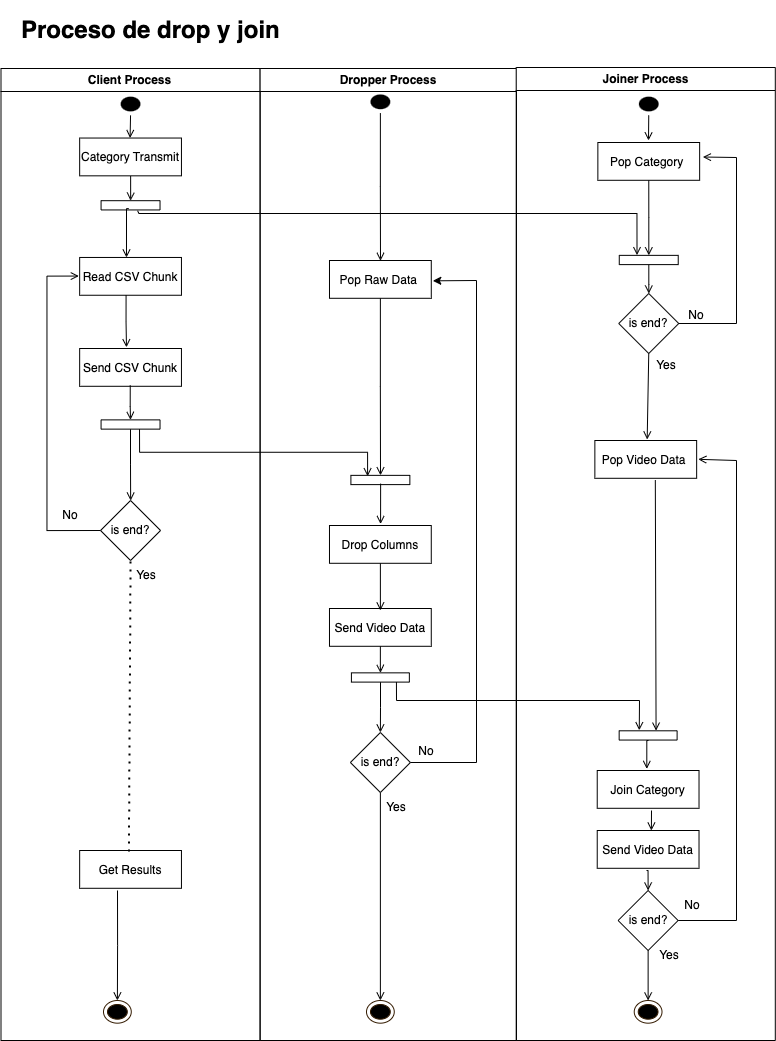

The diagram above was exported from draw.io. Its source (the exported page's mxGraphModel, read from the mxfile embedded in the PNG):
<mxGraphModel dx="1566" dy="925" grid="1" gridSize="10" guides="1" tooltips="1" connect="1" arrows="1" fold="1" page="1" pageScale="1" pageWidth="1169" pageHeight="826" background="none" math="0" shadow="0">
  <root>
    <mxCell id="0" />
    <mxCell id="1" parent="0" />
    <mxCell id="2Opps8P-ouFrc2cnPuad-141" value="&lt;h1&gt;Proceso de drop y join&amp;nbsp;&lt;/h1&gt;" style="text;html=1;strokeColor=none;fillColor=none;spacing=5;spacingTop=-20;whiteSpace=wrap;overflow=hidden;rounded=0;container=0;" parent="1" vertex="1">
      <mxGeometry x="180" y="70" width="320" height="120" as="geometry" />
    </mxCell>
    <mxCell id="kfKIKk-zad8TxFa9luBe-34" value="" style="edgeStyle=orthogonalEdgeStyle;rounded=0;orthogonalLoop=1;jettySize=auto;html=1;endArrow=open;endFill=0;exitX=0.5;exitY=1;exitDx=0;exitDy=0;" edge="1" parent="1" source="kfKIKk-zad8TxFa9luBe-20">
      <mxGeometry relative="1" as="geometry">
        <mxPoint x="304.13043478260863" y="245.32908704883243" as="sourcePoint" />
        <mxPoint x="812" y="200" as="targetPoint" />
      </mxGeometry>
    </mxCell>
    <mxCell id="2" value="Client Process" style="swimlane;whiteSpace=wrap;container=0;" parent="1" vertex="1">
      <mxGeometry x="164.5" y="128" width="259.1" height="972" as="geometry" />
    </mxCell>
    <mxCell id="2Opps8P-ouFrc2cnPuad-68" value="" style="ellipse;shape=endState;fillColor=#000000;strokeColor=#331A00;container=0;" parent="2" vertex="1">
      <mxGeometry x="102.50964285714292" y="931.998067940552" width="27.76071428571429" height="22.67515923566879" as="geometry" />
    </mxCell>
    <mxCell id="2Opps8P-ouFrc2cnPuad-135" value="Get Results" style="container=0;" parent="2" vertex="1">
      <mxGeometry x="78.65535714285718" y="782.0009766454352" width="101.78928571428573" height="37.79193205944799" as="geometry" />
    </mxCell>
    <mxCell id="kfKIKk-zad8TxFa9luBe-65" value="Yes" style="text;html=1;strokeColor=none;fillColor=none;align=center;verticalAlign=middle;whiteSpace=wrap;rounded=0;" vertex="1" parent="2">
      <mxGeometry x="115.5" y="492" width="60" height="30" as="geometry" />
    </mxCell>
    <mxCell id="3" value="Dropper Process" style="swimlane;whiteSpace=wrap;container=0;" parent="1" vertex="1">
      <mxGeometry x="423.6" y="128" width="256.4" height="972" as="geometry" />
    </mxCell>
    <mxCell id="kfKIKk-zad8TxFa9luBe-91" value="" style="edgeStyle=orthogonalEdgeStyle;rounded=0;orthogonalLoop=1;jettySize=auto;html=1;endArrow=open;endFill=0;" edge="1" parent="3" source="kfKIKk-zad8TxFa9luBe-68" target="kfKIKk-zad8TxFa9luBe-90">
      <mxGeometry relative="1" as="geometry" />
    </mxCell>
    <mxCell id="kfKIKk-zad8TxFa9luBe-68" value="is end?" style="rhombus;whiteSpace=wrap;html=1;container=0;" vertex="1" parent="3">
      <mxGeometry x="90.27999999999997" y="664" width="60" height="60" as="geometry" />
    </mxCell>
    <mxCell id="kfKIKk-zad8TxFa9luBe-72" value="" style="edgeStyle=orthogonalEdgeStyle;rounded=0;orthogonalLoop=1;jettySize=auto;html=1;endArrow=open;endFill=0;" edge="1" parent="3" source="kfKIKk-zad8TxFa9luBe-69" target="kfKIKk-zad8TxFa9luBe-70">
      <mxGeometry relative="1" as="geometry" />
    </mxCell>
    <mxCell id="kfKIKk-zad8TxFa9luBe-69" value="Send Video Data" style="container=0;" vertex="1" parent="3">
      <mxGeometry x="69.38303571428571" y="540.0016560509555" width="101.78928571428573" height="37.79193205944799" as="geometry" />
    </mxCell>
    <mxCell id="kfKIKk-zad8TxFa9luBe-87" value="" style="edgeStyle=orthogonalEdgeStyle;rounded=0;orthogonalLoop=1;jettySize=auto;html=1;endArrow=open;endFill=0;entryX=0.5;entryY=0;entryDx=0;entryDy=0;" edge="1" parent="3" source="kfKIKk-zad8TxFa9luBe-70" target="kfKIKk-zad8TxFa9luBe-68">
      <mxGeometry relative="1" as="geometry" />
    </mxCell>
    <mxCell id="kfKIKk-zad8TxFa9luBe-70" value="" style="html=1;points=[];perimeter=orthogonalPerimeter;rotation=-90;container=0;" vertex="1" parent="3">
      <mxGeometry x="115.65" y="580" width="9.25" height="57.95" as="geometry" />
    </mxCell>
    <mxCell id="kfKIKk-zad8TxFa9luBe-81" value="No" style="text;html=1;strokeColor=none;fillColor=none;align=center;verticalAlign=middle;whiteSpace=wrap;rounded=0;container=0;" vertex="1" parent="3">
      <mxGeometry x="136.39999999999998" y="668" width="60" height="30" as="geometry" />
    </mxCell>
    <mxCell id="kfKIKk-zad8TxFa9luBe-90" value="" style="ellipse;shape=endState;fillColor=#000000;strokeColor=#331A00;container=0;" vertex="1" parent="3">
      <mxGeometry x="106.39964285714291" y="931.998067940552" width="27.76071428571429" height="22.67515923566879" as="geometry" />
    </mxCell>
    <mxCell id="kfKIKk-zad8TxFa9luBe-127" value="Yes" style="text;html=1;strokeColor=none;fillColor=none;align=center;verticalAlign=middle;whiteSpace=wrap;rounded=0;container=0;" vertex="1" parent="3">
      <mxGeometry x="106.39999999999998" y="724" width="60" height="30" as="geometry" />
    </mxCell>
    <mxCell id="4" value="Joiner Process" style="swimlane;whiteSpace=wrap;container=0;" parent="1" vertex="1">
      <mxGeometry x="679.7" y="127" width="259.1" height="973" as="geometry" />
    </mxCell>
    <mxCell id="kfKIKk-zad8TxFa9luBe-74" value="" style="html=1;points=[];perimeter=orthogonalPerimeter;rotation=-90;container=0;" vertex="1" parent="4">
      <mxGeometry x="127.29999999999995" y="638.95" width="9.25" height="57.95" as="geometry" />
    </mxCell>
    <mxCell id="kfKIKk-zad8TxFa9luBe-75" value="Join Category" style="container=0;" vertex="1" parent="4">
      <mxGeometry x="81.02535714285716" y="702.9996602972399" width="101.78928571428573" height="37.79193205944799" as="geometry" />
    </mxCell>
    <mxCell id="kfKIKk-zad8TxFa9luBe-42" value="Pop Video Data " style="container=0;" vertex="1" parent="4">
      <mxGeometry x="78.65535714285716" y="372.99966029723987" width="101.78928571428573" height="37.79193205944799" as="geometry" />
    </mxCell>
    <mxCell id="kfKIKk-zad8TxFa9luBe-88" value="" style="endArrow=open;html=1;rounded=0;entryX=1.015;entryY=0.637;entryDx=0;entryDy=0;entryPerimeter=0;endFill=0;exitX=0.594;exitY=1.047;exitDx=0;exitDy=0;exitPerimeter=0;" edge="1" parent="4" source="kfKIKk-zad8TxFa9luBe-42" target="kfKIKk-zad8TxFa9luBe-74">
      <mxGeometry width="50" height="50" relative="1" as="geometry">
        <mxPoint x="140.29999999999995" y="513" as="sourcePoint" />
        <mxPoint x="143.97505" y="482.01707006369406" as="targetPoint" />
      </mxGeometry>
    </mxCell>
    <mxCell id="kfKIKk-zad8TxFa9luBe-97" value="Send Video Data" style="container=0;" vertex="1" parent="4">
      <mxGeometry x="81.03303571428569" y="763.0016560509555" width="101.78928571428573" height="37.79193205944799" as="geometry" />
    </mxCell>
    <mxCell id="kfKIKk-zad8TxFa9luBe-107" value="is end?" style="rhombus;whiteSpace=wrap;html=1;container=0;" vertex="1" parent="4">
      <mxGeometry x="101.92999999999995" y="823" width="60" height="60" as="geometry" />
    </mxCell>
    <mxCell id="kfKIKk-zad8TxFa9luBe-117" value="" style="ellipse;shape=endState;fillColor=#000000;strokeColor=#331A00;container=0;" vertex="1" parent="4">
      <mxGeometry x="118.0396428571429" y="932.998067940552" width="27.76071428571429" height="22.67515923566879" as="geometry" />
    </mxCell>
    <mxCell id="kfKIKk-zad8TxFa9luBe-120" value="" style="endArrow=open;html=1;rounded=0;exitX=1;exitY=0.5;exitDx=0;exitDy=0;entryX=1.016;entryY=0.498;entryDx=0;entryDy=0;entryPerimeter=0;endFill=0;" edge="1" parent="4" source="kfKIKk-zad8TxFa9luBe-107" target="kfKIKk-zad8TxFa9luBe-42">
      <mxGeometry width="50" height="50" relative="1" as="geometry">
        <mxPoint x="210.29999999999995" y="803" as="sourcePoint" />
        <mxPoint x="260.29999999999995" y="753" as="targetPoint" />
        <Array as="points">
          <mxPoint x="220.29999999999995" y="853" />
          <mxPoint x="220.29999999999995" y="393" />
        </Array>
      </mxGeometry>
    </mxCell>
    <mxCell id="kfKIKk-zad8TxFa9luBe-124" value="" style="edgeStyle=orthogonalEdgeStyle;rounded=0;orthogonalLoop=1;jettySize=auto;html=1;endArrow=open;endFill=0;entryX=0.5;entryY=0;entryDx=0;entryDy=0;exitX=0.5;exitY=1;exitDx=0;exitDy=0;" edge="1" parent="4" source="kfKIKk-zad8TxFa9luBe-107" target="kfKIKk-zad8TxFa9luBe-117">
      <mxGeometry relative="1" as="geometry">
        <mxPoint x="155.29999999999995" y="763" as="sourcePoint" />
        <mxPoint x="155.18493571428553" y="783.0772399150744" as="targetPoint" />
      </mxGeometry>
    </mxCell>
    <mxCell id="kfKIKk-zad8TxFa9luBe-125" value="No" style="text;html=1;strokeColor=none;fillColor=none;align=center;verticalAlign=middle;whiteSpace=wrap;rounded=0;container=0;" vertex="1" parent="4">
      <mxGeometry x="145.79999999999995" y="823" width="60" height="30" as="geometry" />
    </mxCell>
    <mxCell id="kfKIKk-zad8TxFa9luBe-126" value="Yes" style="text;html=1;strokeColor=none;fillColor=none;align=center;verticalAlign=middle;whiteSpace=wrap;rounded=0;container=0;" vertex="1" parent="4">
      <mxGeometry x="122.81999999999994" y="873" width="60" height="30" as="geometry" />
    </mxCell>
    <mxCell id="kfKIKk-zad8TxFa9luBe-128" value="Yes" style="text;html=1;strokeColor=none;fillColor=none;align=center;verticalAlign=middle;whiteSpace=wrap;rounded=0;container=0;" vertex="1" parent="4">
      <mxGeometry x="120.43999999999994" y="283" width="60" height="30" as="geometry" />
    </mxCell>
    <mxCell id="2Opps8P-ouFrc2cnPuad-84" value="" style="edgeStyle=orthogonalEdgeStyle;rounded=0;orthogonalLoop=1;jettySize=auto;html=1;endArrow=open;endFill=0;exitX=0.5;exitY=1;exitDx=0;exitDy=0;" parent="1" source="2Opps8P-ouFrc2cnPuad-82" edge="1">
      <mxGeometry relative="1" as="geometry">
        <mxPoint x="303.30357142857144" y="223.9915074309979" as="sourcePoint" />
        <mxPoint x="293.58732142857144" y="197.5371549893843" as="targetPoint" />
      </mxGeometry>
    </mxCell>
    <mxCell id="2Opps8P-ouFrc2cnPuad-85" value="" style="edgeStyle=orthogonalEdgeStyle;rounded=0;orthogonalLoop=1;jettySize=auto;html=1;endArrow=open;endFill=0;exitX=-0.082;exitY=0.619;exitDx=0;exitDy=0;exitPerimeter=0;entryX=1.024;entryY=0.301;entryDx=0;entryDy=0;entryPerimeter=0;" parent="1" source="2Opps8P-ouFrc2cnPuad-73" target="kfKIKk-zad8TxFa9luBe-22" edge="1">
      <mxGeometry relative="1" as="geometry">
        <mxPoint x="303.30357142857144" y="182.4203821656051" as="sourcePoint" />
        <mxPoint x="800" y="310" as="targetPoint" />
        <Array as="points">
          <mxPoint x="302.5" y="270" />
          <mxPoint x="302.5" y="273" />
          <mxPoint x="800.5" y="273" />
        </Array>
      </mxGeometry>
    </mxCell>
    <mxCell id="kfKIKk-zad8TxFa9luBe-49" value="" style="edgeStyle=orthogonalEdgeStyle;rounded=0;orthogonalLoop=1;jettySize=auto;html=1;endArrow=open;endFill=0;exitX=0.091;exitY=0.652;exitDx=0;exitDy=0;exitPerimeter=0;entryX=0.896;entryY=0.283;entryDx=0;entryDy=0;entryPerimeter=0;" edge="1" parent="1" source="kfKIKk-zad8TxFa9luBe-44" target="kfKIKk-zad8TxFa9luBe-40">
      <mxGeometry relative="1" as="geometry">
        <mxPoint x="333.7446321428572" y="484.9223779193205" as="sourcePoint" />
        <mxPoint x="530" y="530" as="targetPoint" />
      </mxGeometry>
    </mxCell>
    <mxCell id="2Opps8P-ouFrc2cnPuad-76" value="" style="edgeStyle=orthogonalEdgeStyle;rounded=0;orthogonalLoop=1;jettySize=auto;html=1;endArrow=open;endFill=0;" parent="1" target="2Opps8P-ouFrc2cnPuad-73" edge="1">
      <mxGeometry relative="1" as="geometry">
        <mxPoint x="294.13043478260875" y="235.32908704883243" as="sourcePoint" />
      </mxGeometry>
    </mxCell>
    <mxCell id="2Opps8P-ouFrc2cnPuad-73" value="" style="html=1;points=[];perimeter=orthogonalPerimeter;rotation=-90;container=0;" parent="1" vertex="1">
      <mxGeometry x="289.4232142857143" y="235.32908704883226" width="9.25357142857143" height="58.955414012738856" as="geometry" />
    </mxCell>
    <mxCell id="2Opps8P-ouFrc2cnPuad-77" value="Read CSV Chunk" style="container=0;" parent="1" vertex="1">
      <mxGeometry x="243.15535714285716" y="316.9596602972399" width="101.78928571428573" height="37.79193205944799" as="geometry" />
    </mxCell>
    <mxCell id="2Opps8P-ouFrc2cnPuad-81" value="" style="edgeStyle=orthogonalEdgeStyle;rounded=0;orthogonalLoop=1;jettySize=auto;html=1;endArrow=open;endFill=0;entryX=0.451;entryY=0.002;entryDx=0;entryDy=0;entryPerimeter=0;exitX=0.059;exitY=0.462;exitDx=0;exitDy=0;exitPerimeter=0;" parent="1" edge="1">
      <mxGeometry relative="1" as="geometry">
        <mxPoint x="292.2325985714284" y="268.1400424628449" as="sourcePoint" />
        <mxPoint x="289.98768214285707" y="317.03524416135895" as="targetPoint" />
        <Array as="points">
          <mxPoint x="289.8858928571429" y="267.8301486199575" />
        </Array>
      </mxGeometry>
    </mxCell>
    <mxCell id="2Opps8P-ouFrc2cnPuad-82" value="" style="ellipse;html=1;shape=endState;fillColor=#000000;strokeColor=none;container=0;" parent="1" vertex="1">
      <mxGeometry x="280.1696428571429" y="152.1868365180467" width="27.76071428571429" height="22.67515923566879" as="geometry" />
    </mxCell>
    <mxCell id="kfKIKk-zad8TxFa9luBe-18" value="Category Transmit" style="container=0;" vertex="1" parent="1">
      <mxGeometry x="243.15535714285716" y="197.53966029723992" width="101.78928571428573" height="37.79193205944799" as="geometry" />
    </mxCell>
    <mxCell id="kfKIKk-zad8TxFa9luBe-26" value="Send CSV Chunk" style="container=0;" vertex="1" parent="1">
      <mxGeometry x="243.15535714285716" y="407.9996602972399" width="101.78928571428573" height="37.79193205944799" as="geometry" />
    </mxCell>
    <mxCell id="kfKIKk-zad8TxFa9luBe-32" value="" style="edgeStyle=orthogonalEdgeStyle;rounded=0;orthogonalLoop=1;jettySize=auto;html=1;endArrow=open;endFill=0;entryX=0.46;entryY=-0.031;entryDx=0;entryDy=0;entryPerimeter=0;exitX=0.456;exitY=0.997;exitDx=0;exitDy=0;exitPerimeter=0;" edge="1" parent="1" source="2Opps8P-ouFrc2cnPuad-77" target="kfKIKk-zad8TxFa9luBe-26">
      <mxGeometry relative="1" as="geometry">
        <mxPoint x="304.13043478260875" y="245.32908704883243" as="sourcePoint" />
        <mxPoint x="304.06976744186056" y="270.18000834091583" as="targetPoint" />
      </mxGeometry>
    </mxCell>
    <mxCell id="kfKIKk-zad8TxFa9luBe-54" value="" style="edgeStyle=orthogonalEdgeStyle;rounded=0;orthogonalLoop=1;jettySize=auto;html=1;endArrow=open;endFill=0;" edge="1" parent="1" source="kfKIKk-zad8TxFa9luBe-44" target="kfKIKk-zad8TxFa9luBe-52">
      <mxGeometry relative="1" as="geometry" />
    </mxCell>
    <mxCell id="kfKIKk-zad8TxFa9luBe-44" value="" style="html=1;points=[];perimeter=orthogonalPerimeter;rotation=-90;container=0;" vertex="1" parent="1">
      <mxGeometry x="289.4232142857143" y="454.51908704883226" width="9.25357142857143" height="58.955414012738856" as="geometry" />
    </mxCell>
    <mxCell id="kfKIKk-zad8TxFa9luBe-45" value="" style="edgeStyle=orthogonalEdgeStyle;rounded=0;orthogonalLoop=1;jettySize=auto;html=1;endArrow=open;endFill=0;exitX=0.497;exitY=0.977;exitDx=0;exitDy=0;exitPerimeter=0;" edge="1" parent="1" source="kfKIKk-zad8TxFa9luBe-26" target="kfKIKk-zad8TxFa9luBe-44">
      <mxGeometry relative="1" as="geometry">
        <mxPoint x="304.13043478260875" y="245.32908704883243" as="sourcePoint" />
        <mxPoint x="304.07142857142867" y="270.18000834091595" as="targetPoint" />
      </mxGeometry>
    </mxCell>
    <mxCell id="kfKIKk-zad8TxFa9luBe-52" value="is end?" style="rhombus;whiteSpace=wrap;html=1;container=0;" vertex="1" parent="1">
      <mxGeometry x="264.04999999999995" y="560" width="60" height="60" as="geometry" />
    </mxCell>
    <mxCell id="kfKIKk-zad8TxFa9luBe-57" value="" style="edgeStyle=orthogonalEdgeStyle;rounded=0;orthogonalLoop=1;jettySize=auto;html=1;endArrow=open;endFill=0;exitX=0;exitY=0.5;exitDx=0;exitDy=0;entryX=-0.008;entryY=0.492;entryDx=0;entryDy=0;entryPerimeter=0;" edge="1" parent="1" source="kfKIKk-zad8TxFa9luBe-52" target="2Opps8P-ouFrc2cnPuad-77">
      <mxGeometry relative="1" as="geometry">
        <mxPoint x="304.13043478260875" y="245.32908704883243" as="sourcePoint" />
        <mxPoint x="304" y="270.18000834091595" as="targetPoint" />
        <Array as="points">
          <mxPoint x="210.5" y="590" />
          <mxPoint x="210.5" y="336" />
        </Array>
      </mxGeometry>
    </mxCell>
    <mxCell id="kfKIKk-zad8TxFa9luBe-58" value="No" style="text;html=1;strokeColor=none;fillColor=none;align=center;verticalAlign=middle;whiteSpace=wrap;rounded=0;container=0;" vertex="1" parent="1">
      <mxGeometry x="204.05" y="560" width="60" height="30" as="geometry" />
    </mxCell>
    <mxCell id="2Opps8P-ouFrc2cnPuad-139" value="" style="edgeStyle=orthogonalEdgeStyle;rounded=0;orthogonalLoop=1;jettySize=auto;html=1;endArrow=open;endFill=0;" parent="1" target="2Opps8P-ouFrc2cnPuad-68" edge="1">
      <mxGeometry relative="1" as="geometry">
        <mxPoint x="281" y="950" as="sourcePoint" />
      </mxGeometry>
    </mxCell>
    <mxCell id="kfKIKk-zad8TxFa9luBe-60" value="" style="edgeStyle=orthogonalEdgeStyle;rounded=0;orthogonalLoop=1;jettySize=auto;html=1;endArrow=open;endFill=0;" edge="1" parent="1" source="2Opps8P-ouFrc2cnPuad-41">
      <mxGeometry relative="1" as="geometry">
        <mxPoint x="543.8776785714285" y="670.0023214285716" as="targetPoint" />
      </mxGeometry>
    </mxCell>
    <mxCell id="2Opps8P-ouFrc2cnPuad-41" value="Drop Columns" style="container=0;" parent="1" vertex="1">
      <mxGeometry x="492.98303571428573" y="585.0016560509555" width="101.78928571428573" height="37.79193205944799" as="geometry" />
    </mxCell>
    <mxCell id="kfKIKk-zad8TxFa9luBe-19" value="" style="ellipse;html=1;shape=endState;fillColor=#000000;strokeColor=none;container=0;" vertex="1" parent="1">
      <mxGeometry x="529.9996428571429" y="149.9968365180467" width="27.76071428571429" height="22.67515923566879" as="geometry" />
    </mxCell>
    <mxCell id="kfKIKk-zad8TxFa9luBe-41" value="" style="edgeStyle=orthogonalEdgeStyle;rounded=0;orthogonalLoop=1;jettySize=auto;html=1;endArrow=open;endFill=0;" edge="1" parent="1" source="kfKIKk-zad8TxFa9luBe-35" target="kfKIKk-zad8TxFa9luBe-40">
      <mxGeometry relative="1" as="geometry" />
    </mxCell>
    <mxCell id="kfKIKk-zad8TxFa9luBe-35" value="Pop Raw Data " style="container=0;" vertex="1" parent="1">
      <mxGeometry x="492.9853571428572" y="319.9996602972399" width="101.78928571428573" height="37.79193205944799" as="geometry" />
    </mxCell>
    <mxCell id="kfKIKk-zad8TxFa9luBe-36" value="" style="edgeStyle=orthogonalEdgeStyle;rounded=0;orthogonalLoop=1;jettySize=auto;html=1;endArrow=open;endFill=0;exitX=0.5;exitY=1;exitDx=0;exitDy=0;entryX=0.501;entryY=0.009;entryDx=0;entryDy=0;entryPerimeter=0;" edge="1" parent="1" source="kfKIKk-zad8TxFa9luBe-19" target="kfKIKk-zad8TxFa9luBe-35">
      <mxGeometry relative="1" as="geometry">
        <mxPoint x="304.13043478260863" y="245.32908704883243" as="sourcePoint" />
        <mxPoint x="304.0666666666666" y="270.18000834091595" as="targetPoint" />
      </mxGeometry>
    </mxCell>
    <mxCell id="kfKIKk-zad8TxFa9luBe-40" value="" style="html=1;points=[];perimeter=orthogonalPerimeter;rotation=-90;container=0;" vertex="1" parent="1">
      <mxGeometry x="539.2532142857143" y="509.9990870488323" width="9.25357142857143" height="58.955414012738856" as="geometry" />
    </mxCell>
    <mxCell id="kfKIKk-zad8TxFa9luBe-51" value="" style="endArrow=open;html=1;rounded=0;exitX=0.109;exitY=0.504;exitDx=0;exitDy=0;exitPerimeter=0;entryX=0.502;entryY=-0.039;entryDx=0;entryDy=0;entryPerimeter=0;endFill=0;" edge="1" parent="1" source="kfKIKk-zad8TxFa9luBe-40" target="2Opps8P-ouFrc2cnPuad-41">
      <mxGeometry width="50" height="50" relative="1" as="geometry">
        <mxPoint x="510" y="450" as="sourcePoint" />
        <mxPoint x="560" y="400" as="targetPoint" />
      </mxGeometry>
    </mxCell>
    <mxCell id="kfKIKk-zad8TxFa9luBe-61" value="" style="endArrow=classic;html=1;rounded=0;exitX=1;exitY=0.5;exitDx=0;exitDy=0;entryX=1.015;entryY=0.538;entryDx=0;entryDy=0;entryPerimeter=0;" edge="1" parent="1" source="kfKIKk-zad8TxFa9luBe-68" target="kfKIKk-zad8TxFa9luBe-35">
      <mxGeometry width="50" height="50" relative="1" as="geometry">
        <mxPoint x="573.8800000000001" y="700" as="sourcePoint" />
        <mxPoint x="720" y="460" as="targetPoint" />
        <Array as="points">
          <mxPoint x="640" y="822" />
          <mxPoint x="640" y="340" />
        </Array>
      </mxGeometry>
    </mxCell>
    <mxCell id="kfKIKk-zad8TxFa9luBe-20" value="" style="ellipse;html=1;shape=endState;fillColor=#000000;strokeColor=none;container=0;" vertex="1" parent="1">
      <mxGeometry x="798.3696428571429" y="152.1868365180467" width="27.76071428571429" height="22.67515923566879" as="geometry" />
    </mxCell>
    <mxCell id="kfKIKk-zad8TxFa9luBe-25" value="" style="edgeStyle=orthogonalEdgeStyle;rounded=0;orthogonalLoop=1;jettySize=auto;html=1;endArrow=open;endFill=0;" edge="1" parent="1" source="kfKIKk-zad8TxFa9luBe-21" target="kfKIKk-zad8TxFa9luBe-22">
      <mxGeometry relative="1" as="geometry" />
    </mxCell>
    <mxCell id="kfKIKk-zad8TxFa9luBe-21" value="Pop Category " style="container=0;" vertex="1" parent="1">
      <mxGeometry x="761.3553571428572" y="201.99966029723993" width="101.78928571428573" height="37.79193205944799" as="geometry" />
    </mxCell>
    <mxCell id="kfKIKk-zad8TxFa9luBe-39" value="" style="edgeStyle=orthogonalEdgeStyle;rounded=0;orthogonalLoop=1;jettySize=auto;html=1;endArrow=open;endFill=0;" edge="1" parent="1" source="kfKIKk-zad8TxFa9luBe-22" target="kfKIKk-zad8TxFa9luBe-37">
      <mxGeometry relative="1" as="geometry" />
    </mxCell>
    <mxCell id="kfKIKk-zad8TxFa9luBe-22" value="" style="html=1;points=[];perimeter=orthogonalPerimeter;rotation=-90;container=0;" vertex="1" parent="1">
      <mxGeometry x="807.6232142857143" y="289.9990870488323" width="9.25357142857143" height="58.955414012738856" as="geometry" />
    </mxCell>
    <mxCell id="kfKIKk-zad8TxFa9luBe-37" value="is end?" style="rhombus;whiteSpace=wrap;html=1;container=0;" vertex="1" parent="1">
      <mxGeometry x="782.25" y="353" width="60" height="60" as="geometry" />
    </mxCell>
    <mxCell id="kfKIKk-zad8TxFa9luBe-38" value="" style="endArrow=open;html=1;rounded=0;exitX=1;exitY=0.5;exitDx=0;exitDy=0;entryX=1.032;entryY=0.384;entryDx=0;entryDy=0;entryPerimeter=0;endFill=0;" edge="1" parent="1" source="kfKIKk-zad8TxFa9luBe-37" target="kfKIKk-zad8TxFa9luBe-21">
      <mxGeometry width="50" height="50" relative="1" as="geometry">
        <mxPoint x="520" y="410" as="sourcePoint" />
        <mxPoint x="900" y="420" as="targetPoint" />
        <Array as="points">
          <mxPoint x="900" y="383" />
          <mxPoint x="900" y="217" />
        </Array>
      </mxGeometry>
    </mxCell>
    <mxCell id="kfKIKk-zad8TxFa9luBe-53" value="No" style="text;html=1;strokeColor=none;fillColor=none;align=center;verticalAlign=middle;whiteSpace=wrap;rounded=0;container=0;" vertex="1" parent="1">
      <mxGeometry x="830" y="360" width="60" height="30" as="geometry" />
    </mxCell>
    <mxCell id="kfKIKk-zad8TxFa9luBe-76" value="" style="endArrow=open;html=1;rounded=0;exitX=0.5;exitY=1;exitDx=0;exitDy=0;entryX=0.514;entryY=-0.026;entryDx=0;entryDy=0;entryPerimeter=0;endFill=0;" edge="1" parent="1" source="kfKIKk-zad8TxFa9luBe-37" target="kfKIKk-zad8TxFa9luBe-42">
      <mxGeometry width="50" height="50" relative="1" as="geometry">
        <mxPoint x="480" y="550" as="sourcePoint" />
        <mxPoint x="530" y="500" as="targetPoint" />
      </mxGeometry>
    </mxCell>
    <mxCell id="kfKIKk-zad8TxFa9luBe-77" value="" style="endArrow=open;html=1;rounded=0;exitX=-0.001;exitY=0.777;exitDx=0;exitDy=0;exitPerimeter=0;entryX=1.057;entryY=0.347;entryDx=0;entryDy=0;entryPerimeter=0;endFill=0;" edge="1" parent="1" source="kfKIKk-zad8TxFa9luBe-70" target="kfKIKk-zad8TxFa9luBe-74">
      <mxGeometry width="50" height="50" relative="1" as="geometry">
        <mxPoint x="541.3371500000001" y="742.3307500000001" as="sourcePoint" />
        <mxPoint x="799.6992500000001" y="786.9515" as="targetPoint" />
        <Array as="points">
          <mxPoint x="560" y="760" />
          <mxPoint x="803" y="760" />
        </Array>
      </mxGeometry>
    </mxCell>
    <mxCell id="kfKIKk-zad8TxFa9luBe-84" value="" style="endArrow=none;dashed=1;html=1;dashPattern=1 3;strokeWidth=2;rounded=0;exitX=0.484;exitY=0.028;exitDx=0;exitDy=0;exitPerimeter=0;entryX=0.5;entryY=1;entryDx=0;entryDy=0;" edge="1" parent="1" source="2Opps8P-ouFrc2cnPuad-135" target="kfKIKk-zad8TxFa9luBe-52">
      <mxGeometry width="50" height="50" relative="1" as="geometry">
        <mxPoint x="500" y="800" as="sourcePoint" />
        <mxPoint x="550" y="750" as="targetPoint" />
      </mxGeometry>
    </mxCell>
    <mxCell id="kfKIKk-zad8TxFa9luBe-93" value="" style="edgeStyle=orthogonalEdgeStyle;rounded=0;orthogonalLoop=1;jettySize=auto;html=1;endArrow=open;endFill=0;entryX=0.487;entryY=-0.042;entryDx=0;entryDy=0;entryPerimeter=0;" edge="1" parent="1" target="kfKIKk-zad8TxFa9luBe-75">
      <mxGeometry relative="1" as="geometry">
        <mxPoint x="812" y="800" as="sourcePoint" />
        <mxPoint x="553.8776785714285" y="680.0023214285716" as="targetPoint" />
      </mxGeometry>
    </mxCell>
    <mxCell id="kfKIKk-zad8TxFa9luBe-122" value="" style="edgeStyle=orthogonalEdgeStyle;rounded=0;orthogonalLoop=1;jettySize=auto;html=1;endArrow=open;endFill=0;entryX=0.532;entryY=0.002;entryDx=0;entryDy=0;entryPerimeter=0;" edge="1" parent="1" target="kfKIKk-zad8TxFa9luBe-97">
      <mxGeometry relative="1" as="geometry">
        <mxPoint x="815" y="870" as="sourcePoint" />
        <mxPoint x="820.2967392857147" y="838.4123991507429" as="targetPoint" />
      </mxGeometry>
    </mxCell>
    <mxCell id="kfKIKk-zad8TxFa9luBe-123" value="" style="edgeStyle=orthogonalEdgeStyle;rounded=0;orthogonalLoop=1;jettySize=auto;html=1;endArrow=open;endFill=0;entryX=0.5;entryY=0;entryDx=0;entryDy=0;" edge="1" parent="1" target="kfKIKk-zad8TxFa9luBe-107">
      <mxGeometry relative="1" as="geometry">
        <mxPoint x="810" y="930" as="sourcePoint" />
        <mxPoint x="824.8849357142856" y="900.0772399150744" as="targetPoint" />
      </mxGeometry>
    </mxCell>
  </root>
</mxGraphModel>